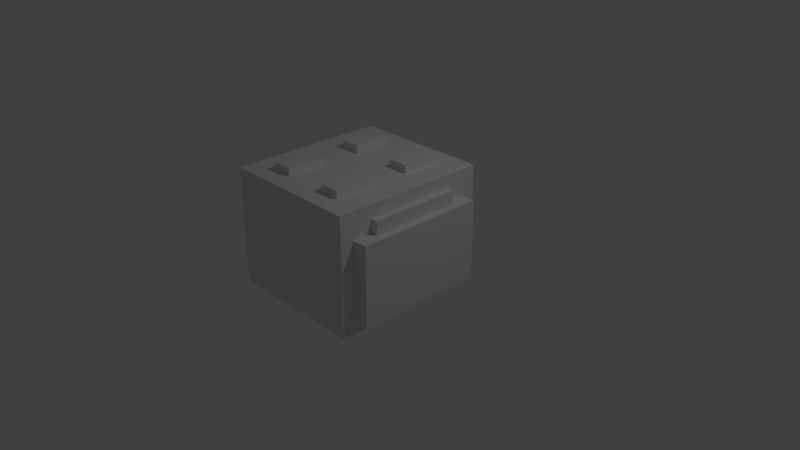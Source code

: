 # Source: Stove.blend  (saved by Blender 2.78.0; exported with 4.5.12 LTS)
import bpy
from mathutils import Matrix  # noqa: F401  (used for matrix-valued properties, if any)

bpy.ops.wm.read_factory_settings(use_empty=True)
scene = bpy.context.scene
scene.name = 'Scene'

# ---- collections
col_collection_1 = bpy.data.collections.new('Collection 1'); scene.collection.children.link(col_collection_1)

# ---- materials (node trees are filled in below, after node groups)
mat_material = bpy.data.materials.new('Material')
mat_material.alpha_threshold = 0.0
mat_material.use_transparent_shadow = False
mat_material.roughness = 0.5
mat_material.line_color = (0.0, 0.0, 0.0, 1.0)

# ---- material node trees

# ---- world
world_world = bpy.data.worlds.new('World'); scene.world = world_world
world_world.color = (0.05088, 0.05088, 0.05088)
world_world.use_sun_shadow = False
world_world.sun_shadow_jitter_overblur = 0.0
world_world.cycles.sampling_method = 'MANUAL'

# ---- cameras
cam_camera = bpy.data.cameras.new('Camera')
cam_camera.clip_end = 100.0
cam_camera.lens = 35.0
cam_camera.sensor_width = 32.0
cam_camera.sensor_height = 18.0
cam_camera.ortho_scale = 7.314
cam_camera.dof.focus_distance = 0.0
cam_camera.dof.aperture_fstop = 128.0

# ---- lights
light_lamp = bpy.data.lights.new('Lamp', 'POINT')
light_lamp.transmission_factor = 0.0
light_lamp.cutoff_distance = 30.0
light_lamp.energy = 100.0
light_lamp.shadow_buffer_clip_start = 1.001
light_lamp.shadow_soft_size = 0.1
light_lamp.shadow_maximum_resolution = 0.006
light_lamp.use_absolute_resolution = True

# ---- meshes
me_cube = bpy.data.meshes.new('Cube')
me_cube.from_pydata([(1.0, 1.0, -1.0), (1.0, -0.7802, -1.0), (-1.0, -0.7802, -1.0), (-1.0, 1.0, -1.0), (1.0, 1.0, 0.4822), (1.0, -0.7802, 0.4822), (-1.0, -0.7802, 0.4822), (-1.0, 1.0, 0.4822), (0.8257, -0.7802, -0.8708), (-0.8257, -0.7802, -0.8708), (0.8257, -0.7802, 0.3158), (-0.8257, -0.7802, 0.3158), (0.8257, -0.7802, 0.1469), (-0.8257, -0.7802, 0.1469), (-0.5757, -0.7802, 0.1469), (0.5757, -0.7802, 0.1469), (0.5757, -0.7802, 0.3158), (-0.5757, -0.7802, 0.3158), (-0.5757, -0.8688, 0.1469), (0.5757, -0.8688, 0.1469), (0.5757, -0.8688, 0.3158), (-0.5757, -0.8688, 0.3158), (0.8257, -0.9637, -0.8708), (-0.8257, -0.9637, -0.8708), (0.8257, -0.9637, 0.1469), (-0.8257, -0.9637, 0.1469), (-0.25, -0.1802, 0.5791), (-0.75, -0.4302, 0.5791), (-0.25, -0.4302, 0.5791), (-0.75, -0.1802, 0.5791), (-0.25, -0.4302, 0.4822), (-0.75, -0.4302, 0.4822), (-0.75, -0.1802, 0.4822), (-0.25, -0.1802, 0.4822), (0.75, -0.4302, 0.4822), (0.25, -0.4302, 0.4822), (0.25, -0.1802, 0.4822), (0.75, -0.1802, 0.4822), (0.75, 0.65, 0.4822), (0.25, 0.65, 0.4822), (0.25, 0.4, 0.4822), (0.75, 0.4, 0.4822), (-0.25, 0.65, 0.4822), (-0.75, 0.65, 0.4822), (-0.75, 0.4, 0.4822), (-0.25, 0.4, 0.4822), (0.75, -0.4302, 0.5791), (0.25, -0.4302, 0.5791), (0.25, -0.1802, 0.5791), (0.75, -0.1802, 0.5791), (0.75, 0.65, 0.5791), (0.25, 0.65, 0.5791), (0.25, 0.4, 0.5791), (0.75, 0.4, 0.5791), (-0.25, 0.65, 0.5791), (-0.75, 0.65, 0.5791), (-0.75, 0.4, 0.5791), (-0.25, 0.4, 0.5791)], [(10, 16), (11, 17)], [(0, 1, 2, 3), (4, 7, 6, 5), (0, 4, 5, 1), (5, 6, 11, 10), (2, 6, 7, 3), (4, 0, 3, 7), (8, 10, 11, 9), (6, 2, 9, 11), (1, 5, 10, 8), (2, 1, 8, 9), (20, 21, 18, 19), (19, 15, 16, 20), (23, 22, 24, 25), (18, 21, 17, 14), (20, 16, 17, 21), (8, 12, 24, 22), (9, 23, 25, 13), (12, 13, 25, 24), (9, 8, 22, 23), (32, 29, 26, 33), (31, 27, 29, 32), (30, 28, 27, 31), (30, 33, 26, 28), (34, 46, 47, 35), (36, 48, 49, 37), (35, 47, 48, 36), (34, 37, 49, 46), (40, 41, 53, 52), (38, 39, 51, 50), (38, 50, 53, 41), (39, 40, 52, 51), (43, 44, 56, 55), (42, 54, 57, 45), (42, 43, 55, 54), (44, 45, 57, 56), (28, 26, 29, 27), (54, 55, 56, 57), (50, 51, 52, 53), (46, 49, 48, 47)])
_uv = me_cube.uv_layers.new(name='UVMap')
_uv.uv.foreach_set('vector', [0.07616, 0.7893, 0.1985, 0.7443, 9.864e-05, 0.198, 0.09355, 0.5308, 0.1752, 0.9999, 0.1321, 0.6408, 0.05572, 9.864e-05, 0.2226, 0.6698, 0.07616, 0.7893, 0.1752, 0.9999, 0.2226, 0.6698, 0.1985, 0.7443, 0.2226, 0.6698, 0.05572, 9.864e-05, 0.05895, 0.1528, 0.2121, 0.5205, 9.864e-05, 0.198, 0.05572, 9.864e-05, 0.1321, 0.6408, 0.09355, 0.5308, 0.1752, 0.9999, 0.07616, 0.7893, 0.09355, 0.5308, 0.1321, 0.6408, 0.1944, 0.8178, 0.2121, 0.5205, 0.05895, 0.1528, 0.1944, 0.193, 0.05572, 9.864e-05, 9.864e-05, 0.198, 0.1944, 0.193, 0.05895, 0.1528, 0.1985, 0.7443, 0.2226, 0.6698, 0.2121, 0.5205, 0.1944, 0.8178, 9.864e-05, 0.198, 0.1985, 0.7443, 0.1944, 0.8178, 0.1944, 0.193, 0.3519, 0.1841, 0.2428, 0.1789, 0.2345, 0.1615, 0.366, 0.1615, 0.366, 0.1615, 0.3792, 0.1716, 0.3599, 0.1967, 0.3519, 0.1841, 0.2457, 0.02078, 0.4111, 0.02663, 0.4189, 0.1383, 0.2541, 0.1313, 0.2345, 0.1615, 0.2428, 0.1789, 0.2375, 0.1876, 0.2228, 0.1691, 0.3519, 0.1841, 0.3599, 0.1967, 0.2375, 0.1876, 0.2428, 0.1789, 0.433, 9.864e-05, 0.4524, 0.1613, 0.4189, 0.1383, 0.4111, 0.02663, 0.2228, 9.902e-05, 0.2457, 0.02078, 0.2541, 0.1313, 0.2229, 0.1597, 0.4524, 0.1613, 0.2229, 0.1597, 0.2541, 0.1313, 0.4189, 0.1383, 0.2228, 9.902e-05, 0.433, 9.864e-05, 0.4111, 0.02663, 0.2457, 0.02078, 0.2228, 0.3456, 0.2412, 0.3339, 0.2825, 0.3311, 0.3006, 0.3456, 0.2292, 0.2962, 0.2414, 0.3097, 0.2412, 0.3339, 0.2228, 0.3456, 0.2969, 0.2966, 0.2848, 0.3071, 0.2414, 0.3097, 0.2292, 0.2962, 0.2969, 0.2966, 0.3006, 0.3456, 0.2825, 0.3311, 0.2848, 0.3071, 0.2969, 0.1973, 0.2848, 0.2079, 0.2414, 0.2105, 0.2292, 0.1969, 0.2228, 0.2464, 0.2412, 0.2347, 0.2825, 0.2318, 0.3006, 0.2464, 0.2292, 0.1969, 0.2414, 0.2105, 0.2412, 0.2347, 0.2228, 0.2464, 0.2969, 0.1973, 0.3006, 0.2464, 0.2825, 0.2318, 0.2848, 0.2079, 0.3008, 0.1969, 0.3786, 0.1969, 0.3605, 0.2115, 0.3192, 0.2086, 0.3749, 0.246, 0.3072, 0.2464, 0.3194, 0.2328, 0.3628, 0.2354, 0.3749, 0.246, 0.3628, 0.2354, 0.3605, 0.2115, 0.3786, 0.1969, 0.3072, 0.2464, 0.3008, 0.1969, 0.3192, 0.2086, 0.3194, 0.2328, 0.2292, 0.296, 0.2228, 0.2466, 0.2412, 0.2583, 0.2414, 0.2825, 0.2969, 0.2956, 0.2848, 0.2851, 0.2825, 0.2611, 0.3006, 0.2466, 0.2969, 0.2956, 0.2292, 0.296, 0.2414, 0.2825, 0.2848, 0.2851, 0.2228, 0.2466, 0.3006, 0.2466, 0.2825, 0.2611, 0.2412, 0.2583, 0.2848, 0.3071, 0.2825, 0.3311, 0.2412, 0.3339, 0.2414, 0.3097, 0.2848, 0.2851, 0.2414, 0.2825, 0.2412, 0.2583, 0.2825, 0.2611, 0.3628, 0.2354, 0.3194, 0.2328, 0.3192, 0.2086, 0.3605, 0.2115, 0.2848, 0.2079, 0.2825, 0.2318, 0.2412, 0.2347, 0.2414, 0.2105])
me_cube.materials.append(mat_material)
me_cube.use_remesh_preserve_volume = False
me_cube.use_remesh_preserve_attributes = False
me_cube.use_mirror_vertex_groups = False
me_cube.update()

# ---- objects
ob_cube = bpy.data.objects.new('Cube', me_cube)
ob_lamp = bpy.data.objects.new('Lamp', light_lamp)
ob_camera = bpy.data.objects.new('Camera', cam_camera)

# ---- transforms, parenting, visibility, modifiers, constraints
ob_cube.location = (0.5, -0.5, 1.0)
ob_cube.rotation_euler = (0.0, -0.0, 1.571)
ob_cube.lock_rotations_4d = False
ob_cube.empty_display_type = 'ARROWS'
ob_cube.lineart.crease_threshold = 0.0
ob_lamp.location = (4.076, 1.005, 5.904)
ob_lamp.rotation_euler = (0.6503, 0.05522, 1.866)
ob_lamp.lock_rotations_4d = False
ob_lamp.empty_display_type = 'ARROWS'
ob_lamp.color = (0.0, 0.0, 0.0, 0.0)
ob_lamp.lineart.crease_threshold = 0.0
ob_camera.location = (7.481, -6.508, 5.344)
ob_camera.rotation_euler = (1.109, 0.0, 0.8149)
ob_camera.lock_rotations_4d = False
ob_camera.empty_display_type = 'ARROWS'
ob_camera.color = (0.0, 0.0, 0.0, 0.0)
ob_camera.display_type = 'WIRE'
ob_camera.lineart.crease_threshold = 0.0

# ---- collection membership
col_collection_1.objects.link(ob_cube)
col_collection_1.objects.link(ob_lamp)
col_collection_1.objects.link(ob_camera)

# ---- scene / render settings (as saved in the file)
scene.camera = ob_camera
scene.frame_start = 1; scene.frame_end = 250; scene.frame_set(2)
scene.render.engine = 'BLENDER_EEVEE_NEXT'
scene.render.resolution_percentage = 50
scene.render.dither_intensity = 0.0
scene.cycles.use_denoising = False
scene.cycles.samples = 128
scene.cycles.sampling_pattern = 'TABULATED_SOBOL'
scene.cycles.light_sampling_threshold = 0.0
scene.cycles.use_adaptive_sampling = False
scene.cycles.use_light_tree = False
scene.cycles.blur_glossy = 0.0
scene.cycles.sample_clamp_indirect = 0.0
scene.view_settings.view_transform = 'Standard'
bpy.context.view_layer.update()
